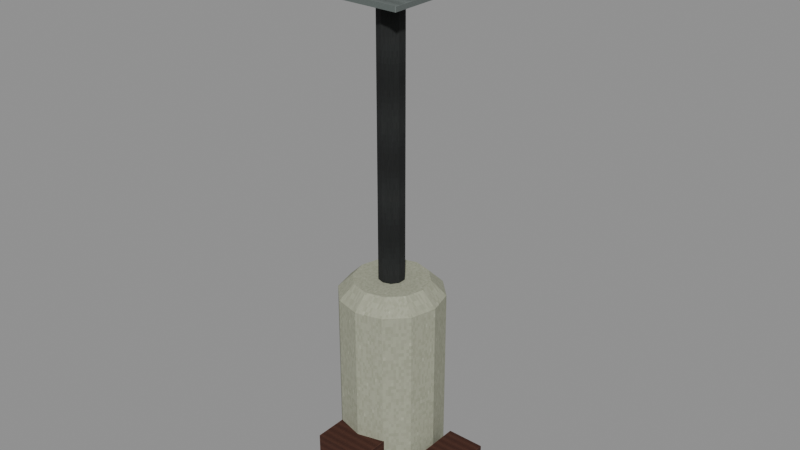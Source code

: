 # Source: level_trace_oil_waterheater.blend  (saved by Blender 5.0.118; exported with 4.5.12 LTS)
import bpy
from mathutils import Matrix  # noqa: F401  (used for matrix-valued properties, if any)

bpy.ops.wm.read_factory_settings(use_empty=True)
scene = bpy.context.scene
scene.name = 'Scene'

# ---- images (referenced by path relative to the original .blend; pixels are not part of the script)
import os
ASSET_DIR = os.environ.get("B2B_ASSET_DIR", "")  # directory of the original .blend (textures are referenced by path, not embedded)
HERE = os.path.dirname(os.path.abspath(__file__))  # packed textures are extracted next to this script under _unpacked/

def load_image(name, relpath, width, height, colorspace="sRGB"):
    """Load a texture the original file referenced (path relative to the .blend, or extracted next to this script)."""
    p = next((c for c in (os.path.join(HERE, relpath), os.path.join(ASSET_DIR, relpath)) if relpath and os.path.exists(c)), "")
    if p:
        img = bpy.data.images.load(p, check_existing=True)
        img.name = name
    else:  # same state as the original file: an image datablock whose file is absent (Cycles renders it pink)
        img = bpy.data.images.new(name, width, height)
        img.source = "FILE"
        img.filepath = "//" + (relpath or name)
    img.colorspace_settings.name = colorspace
    return img
img_original_enamel_diffuse = load_image('Original enamel diffuse', '_unpacked/Original_enamel_diffuse.c2e020d9.png', 64, 64, 'sRGB')
img_original_rust_diffuse = load_image('Original rust diffuse', '_unpacked/Original_rust_diffuse.e10dd3ec.png', 64, 64, 'sRGB')
img_original_iron_diffuse = load_image('Original iron diffuse', '_unpacked/Original_iron_diffuse.9011ac68.png', 64, 64, 'sRGB')
img_original_steel_diffuse = load_image('Original steel diffuse', '_unpacked/Original_steel_diffuse.0c379933.png', 64, 64, 'sRGB')
img_original_brass_diffuse = load_image('Original brass diffuse', '_unpacked/Original_brass_diffuse.58cbfc05.png', 64, 64, 'sRGB')

# ---- materials (node trees are filled in below, after node groups)
mat_rebuild_original_enamel = bpy.data.materials.new('Rebuild Original enamel')
mat_rebuild_original_rust = bpy.data.materials.new('Rebuild Original rust')
mat_rebuild_original_iron = bpy.data.materials.new('Rebuild Original iron')
mat_rebuild_original_steel = bpy.data.materials.new('Rebuild Original steel')
mat_rebuild_original_brass = bpy.data.materials.new('Rebuild Original brass')

# ---- material node trees
mat_rebuild_original_enamel.use_nodes = True; mat_rebuild_original_enamel.node_tree.nodes.clear()
_N = mat_rebuild_original_enamel.node_tree.nodes; _L = mat_rebuild_original_enamel.node_tree.links
n0 = _N.new('ShaderNodeBsdfPrincipled'); n0.name = 'Principled BSDF'; n0.location = (-200, 100)
n0.inputs[2].default_value = 0.88
n1 = _N.new('ShaderNodeOutputMaterial'); n1.name = 'Material Output'; n1.location = (200, 100)
n2 = _N.new('ShaderNodeTexImage'); n2.name = 'Image Texture'; n2.location = (0, 0)
n2.image = img_original_enamel_diffuse
n2.interpolation = 'Closest'
_L.new(n0.outputs[0], n1.inputs[0])
_L.new(n2.outputs[0], n0.inputs[0])
n1.is_active_output = True
mat_rebuild_original_rust.use_nodes = True; mat_rebuild_original_rust.node_tree.nodes.clear()
_N = mat_rebuild_original_rust.node_tree.nodes; _L = mat_rebuild_original_rust.node_tree.links
n0 = _N.new('ShaderNodeBsdfPrincipled'); n0.name = 'Principled BSDF'; n0.location = (-200, 100)
n0.inputs[2].default_value = 0.88
n1 = _N.new('ShaderNodeOutputMaterial'); n1.name = 'Material Output'; n1.location = (200, 100)
n2 = _N.new('ShaderNodeTexImage'); n2.name = 'Image Texture'; n2.location = (0, 0)
n2.image = img_original_rust_diffuse
n2.interpolation = 'Closest'
_L.new(n0.outputs[0], n1.inputs[0])
_L.new(n2.outputs[0], n0.inputs[0])
n1.is_active_output = True
mat_rebuild_original_iron.use_nodes = True; mat_rebuild_original_iron.node_tree.nodes.clear()
_N = mat_rebuild_original_iron.node_tree.nodes; _L = mat_rebuild_original_iron.node_tree.links
n0 = _N.new('ShaderNodeBsdfPrincipled'); n0.name = 'Principled BSDF'; n0.location = (-200, 100)
n0.inputs[2].default_value = 0.88
n1 = _N.new('ShaderNodeOutputMaterial'); n1.name = 'Material Output'; n1.location = (200, 100)
n2 = _N.new('ShaderNodeTexImage'); n2.name = 'Image Texture'; n2.location = (0, 0)
n2.image = img_original_iron_diffuse
n2.interpolation = 'Closest'
_L.new(n0.outputs[0], n1.inputs[0])
_L.new(n2.outputs[0], n0.inputs[0])
n1.is_active_output = True
mat_rebuild_original_steel.use_nodes = True; mat_rebuild_original_steel.node_tree.nodes.clear()
_N = mat_rebuild_original_steel.node_tree.nodes; _L = mat_rebuild_original_steel.node_tree.links
n0 = _N.new('ShaderNodeBsdfPrincipled'); n0.name = 'Principled BSDF'; n0.location = (-200, 100)
n0.inputs[2].default_value = 0.88
n1 = _N.new('ShaderNodeOutputMaterial'); n1.name = 'Material Output'; n1.location = (200, 100)
n2 = _N.new('ShaderNodeTexImage'); n2.name = 'Image Texture'; n2.location = (0, 0)
n2.image = img_original_steel_diffuse
n2.interpolation = 'Closest'
_L.new(n0.outputs[0], n1.inputs[0])
_L.new(n2.outputs[0], n0.inputs[0])
n1.is_active_output = True
mat_rebuild_original_brass.use_nodes = True; mat_rebuild_original_brass.node_tree.nodes.clear()
_N = mat_rebuild_original_brass.node_tree.nodes; _L = mat_rebuild_original_brass.node_tree.links
n0 = _N.new('ShaderNodeBsdfPrincipled'); n0.name = 'Principled BSDF'; n0.location = (-200, 100)
n0.inputs[2].default_value = 0.88
n1 = _N.new('ShaderNodeOutputMaterial'); n1.name = 'Material Output'; n1.location = (200, 100)
n2 = _N.new('ShaderNodeTexImage'); n2.name = 'Image Texture'; n2.location = (0, 0)
n2.image = img_original_brass_diffuse
n2.interpolation = 'Closest'
_L.new(n0.outputs[0], n1.inputs[0])
_L.new(n2.outputs[0], n0.inputs[0])
n1.is_active_output = True

# ---- meshes
me_oil_water_heater_jacket = bpy.data.meshes.new('Oil water heater jacket')
me_oil_water_heater_jacket.from_pydata([(0.27, 0.0, 0.0), (0.2338, 0.135, 0.0), (0.135, 0.2338, 0.0), (1.653e-17, 0.27, 0.0), (-0.135, 0.2338, 0.0), (-0.2338, 0.135, 0.0), (-0.27, 3.307e-17, 0.0), (-0.2338, -0.135, 0.0), (-0.135, -0.2338, 0.0), (-4.96e-17, -0.27, 0.0), (0.135, -0.2338, 0.0), (0.2338, -0.135, 0.0), (0.32, 0.0, 0.12), (0.2771, 0.16, 0.12), (0.16, 0.2771, 0.12), (1.959e-17, 0.32, 0.12), (-0.16, 0.2771, 0.12), (-0.2771, 0.16, 0.12), (-0.32, 3.919e-17, 0.12), (-0.2771, -0.16, 0.12), (-0.16, -0.2771, 0.12), (-5.878e-17, -0.32, 0.12), (0.16, -0.2771, 0.12), (0.2771, -0.16, 0.12), (0.32, 0.0, 1.27), (0.2771, 0.16, 1.27), (0.16, 0.2771, 1.27), (1.959e-17, 0.32, 1.27), (-0.16, 0.2771, 1.27), (-0.2771, 0.16, 1.27), (-0.32, 3.919e-17, 1.27), (-0.2771, -0.16, 1.27), (-0.16, -0.2771, 1.27), (-5.878e-17, -0.32, 1.27), (0.16, -0.2771, 1.27), (0.2771, -0.16, 1.27), (0.23, 0.0, 1.36), (0.1992, 0.115, 1.36), (0.115, 0.1992, 1.36), (1.408e-17, 0.23, 1.36), (-0.115, 0.1992, 1.36), (-0.1992, 0.115, 1.36), (-0.23, 2.817e-17, 1.36), (-0.1992, -0.115, 1.36), (-0.115, -0.1992, 1.36), (-4.225e-17, -0.23, 1.36), (0.115, -0.1992, 1.36), (0.1992, -0.115, 1.36), (-0.165, -0.475, 0.175), (-0.165, -0.475, 0.425), (-0.165, -0.225, 0.175), (-0.165, -0.225, 0.425), (0.165, -0.475, 0.175), (0.165, -0.475, 0.425), (0.165, -0.225, 0.175), (0.165, -0.225, 0.425), (0.0, 0.08, 1.36), (-0.04702, 0.06472, 1.36), (-0.07608, 0.02472, 1.36), (-0.07608, -0.02472, 1.36), (-0.04702, -0.06472, 1.36), (-9.797e-18, -0.08, 1.36), (0.04702, -0.06472, 1.36), (0.07608, -0.02472, 1.36), (0.07608, 0.02472, 1.36), (0.04702, 0.06472, 1.36), (0.0, 0.08, 3.55), (-0.04702, 0.06472, 3.55), (-0.07608, 0.02472, 3.55), (-0.07608, -0.02472, 3.55), (-0.04702, -0.06472, 3.55), (-9.797e-18, -0.08, 3.55), (0.04702, -0.06472, 3.55), (0.07608, -0.02472, 3.55), (0.07608, 0.02472, 3.55), (0.04702, 0.06472, 3.55), (-0.2, -0.2, 3.005), (-0.2, -0.2, 3.035), (-0.2, 0.2, 3.005), (-0.2, 0.2, 3.035), (0.2, -0.2, 3.005), (0.2, -0.2, 3.035), (0.2, 0.2, 3.005), (0.2, 0.2, 3.035), (0.355, -0.125, 0.0), (0.355, -0.125, 0.36), (0.355, 0.125, 0.0), (0.355, 0.125, 0.36), (0.585, -0.125, 0.0), (0.585, -0.125, 0.36), (0.585, 0.125, 0.0), (0.585, 0.125, 0.36), (0.458, 0.0009569, 0.2), (0.464, 0.0004785, 0.1896), (0.476, -0.0004785, 0.1896), (0.482, -0.0009569, 0.2), (0.476, -0.0004785, 0.2104), (0.464, 0.0004785, 0.2104), (0.438, -0.249, 0.2), (0.444, -0.2495, 0.1896), (0.456, -0.2505, 0.1896), (0.462, -0.251, 0.2), (0.456, -0.2505, 0.2104), (0.444, -0.2495, 0.2104), (0.4445, -0.2393, 0.2), (0.4473, -0.2447, 0.1896), (0.4527, -0.2553, 0.1896), (0.4555, -0.2607, 0.2), (0.4527, -0.2553, 0.2104), (0.4473, -0.2447, 0.2104), (-0.005461, -0.4693, 0.2), (-0.002731, -0.4747, 0.1896), (0.002731, -0.4853, 0.1896), (0.005461, -0.4907, 0.2), (0.002731, -0.4853, 0.2104), (-0.002731, -0.4747, 0.2104)], [], [(0, 1, 13, 12), (1, 2, 14, 13), (2, 3, 15, 14), (3, 4, 16, 15), (4, 5, 17, 16), (5, 6, 18, 17), (6, 7, 19, 18), (7, 8, 20, 19), (8, 9, 21, 20), (9, 10, 22, 21), (10, 11, 23, 22), (11, 0, 12, 23), (12, 13, 25, 24), (13, 14, 26, 25), (14, 15, 27, 26), (15, 16, 28, 27), (16, 17, 29, 28), (17, 18, 30, 29), (18, 19, 31, 30), (19, 20, 32, 31), (20, 21, 33, 32), (21, 22, 34, 33), (22, 23, 35, 34), (23, 12, 24, 35), (24, 25, 37, 36), (25, 26, 38, 37), (26, 27, 39, 38), (27, 28, 40, 39), (28, 29, 41, 40), (29, 30, 42, 41), (30, 31, 43, 42), (31, 32, 44, 43), (32, 33, 45, 44), (33, 34, 46, 45), (34, 35, 47, 46), (35, 24, 36, 47), (11, 10, 9, 8, 7, 6, 5, 4, 3, 2, 1, 0), (36, 37, 38, 39, 40, 41, 42, 43, 44, 45, 46, 47), (48, 49, 51, 50), (50, 51, 55, 54), (54, 55, 53, 52), (52, 53, 49, 48), (50, 54, 52, 48), (55, 51, 49, 53), (65, 64, 63, 62, 61, 60, 59, 58, 57, 56), (66, 67, 68, 69, 70, 71, 72, 73, 74, 75), (56, 57, 67, 66), (57, 58, 68, 67), (58, 59, 69, 68), (59, 60, 70, 69), (60, 61, 71, 70), (61, 62, 72, 71), (62, 63, 73, 72), (63, 64, 74, 73), (64, 65, 75, 74), (65, 56, 66, 75), (76, 77, 79, 78), (78, 79, 83, 82), (82, 83, 81, 80), (80, 81, 77, 76), (78, 82, 80, 76), (83, 79, 77, 81), (84, 85, 87, 86), (86, 87, 91, 90), (90, 91, 89, 88), (88, 89, 85, 84), (86, 90, 88, 84), (91, 87, 85, 89), (97, 96, 95, 94, 93, 92), (98, 99, 100, 101, 102, 103), (92, 93, 99, 98), (93, 94, 100, 99), (94, 95, 101, 100), (95, 96, 102, 101), (96, 97, 103, 102), (97, 92, 98, 103), (109, 108, 107, 106, 105, 104), (110, 111, 112, 113, 114, 115), (104, 105, 111, 110), (105, 106, 112, 111), (106, 107, 113, 112), (107, 108, 114, 113), (108, 109, 115, 114), (109, 104, 110, 115)])
me_oil_water_heater_jacket.polygons.foreach_set('material_index', [0, 0, 0, 0, 0, 0, 0, 0, 0, 0, 0, 0, 0, 0, 0, 0, 0, 0, 0, 0, 0, 0, 0, 0, 0, 0, 0, 0, 0, 0, 0, 0, 0, 0, 0, 0, 0, 0, 1, 1, 1, 1, 1, 1, 2, 2, 2, 2, 2, 2, 2, 2, 2, 2, 2, 2, 3, 3, 3, 3, 3, 3, 1, 1, 1, 1, 1, 1, 4, 4, 4, 4, 4, 4, 4, 4, 4, 4, 4, 4, 4, 4, 4, 4])
_uv = me_oil_water_heater_jacket.uv_layers.new(name='UVMap')
_uv.uv.foreach_set('vector', [0.5, 0.025, 0.7004, 0.025, 0.7375, 0.1088, 0.5, 0.1088, 0.7004, 0.025, 0.8471, 0.025, 0.9114, 0.1088, 0.7375, 0.1088, 0.7004, 0.025, 0.5, 0.025, 0.5, 0.1088, 0.7375, 0.1088, 0.5, 0.025, 0.2996, 0.025, 0.2625, 0.1088, 0.5, 0.1088, 0.8471, 0.025, 0.7004, 0.025, 0.7375, 0.1088, 0.9114, 0.1088, 0.7004, 0.025, 0.5, 0.025, 0.5, 0.1088, 0.7375, 0.1088, 0.5, 0.025, 0.2996, 0.025, 0.2625, 0.1088, 0.5, 0.1088, 0.2996, 0.025, 0.1529, 0.025, 0.08864, 0.1088, 0.2625, 0.1088, 0.2996, 0.025, 0.5, 0.025, 0.5, 0.1088, 0.2625, 0.1088, 0.5, 0.025, 0.7004, 0.025, 0.7375, 0.1088, 0.5, 0.1088, 0.1529, 0.025, 0.2996, 0.025, 0.2625, 0.1088, 0.08864, 0.1088, 0.2996, 0.025, 0.5, 0.025, 0.5, 0.1088, 0.2625, 0.1088, 0.5, 0.1088, 0.7375, 0.1088, 0.7375, 0.9121, 0.5, 0.9121, 0.7375, 0.1088, 0.9114, 0.1088, 0.9114, 0.9121, 0.7375, 0.9121, 0.7375, 0.1088, 0.5, 0.1088, 0.5, 0.9121, 0.7375, 0.9121, 0.5, 0.1088, 0.2625, 0.1088, 0.2625, 0.9121, 0.5, 0.9121, 0.9114, 0.1088, 0.7375, 0.1088, 0.7375, 0.9121, 0.9114, 0.9121, 0.7375, 0.1088, 0.5, 0.1088, 0.5, 0.9121, 0.7375, 0.9121, 0.5, 0.1088, 0.2625, 0.1088, 0.2625, 0.9121, 0.5, 0.9121, 0.2625, 0.1088, 0.08864, 0.1088, 0.08864, 0.9121, 0.2625, 0.9121, 0.2625, 0.1088, 0.5, 0.1088, 0.5, 0.9121, 0.2625, 0.9121, 0.5, 0.1088, 0.7375, 0.1088, 0.7375, 0.9121, 0.5, 0.9121, 0.08864, 0.1088, 0.2625, 0.1088, 0.2625, 0.9121, 0.08864, 0.9121, 0.2625, 0.1088, 0.5, 0.1088, 0.5, 0.9121, 0.2625, 0.9121, 0.5, 0.9121, 0.7375, 0.9121, 0.6707, 0.975, 0.5, 0.975, 0.9114, 0.7375, 0.7375, 0.9114, 0.6707, 0.7957, 0.7957, 0.6707, 0.7375, 0.9121, 0.5, 0.9121, 0.5, 0.975, 0.6707, 0.975, 0.5, 0.9121, 0.2625, 0.9121, 0.3293, 0.975, 0.5, 0.975, 0.2625, 0.9114, 0.08864, 0.7375, 0.2043, 0.6707, 0.3293, 0.7957, 0.7375, 0.9121, 0.5, 0.9121, 0.5, 0.975, 0.6707, 0.975, 0.5, 0.9121, 0.2625, 0.9121, 0.3293, 0.975, 0.5, 0.975, 0.08864, 0.2625, 0.2625, 0.08864, 0.3293, 0.2043, 0.2043, 0.3293, 0.2625, 0.9121, 0.5, 0.9121, 0.5, 0.975, 0.3293, 0.975, 0.5, 0.9121, 0.7375, 0.9121, 0.6707, 0.975, 0.5, 0.975, 0.7375, 0.08864, 0.9114, 0.2625, 0.7957, 0.3293, 0.6707, 0.2043, 0.2625, 0.9121, 0.5, 0.9121, 0.5, 0.975, 0.3293, 0.975, 0.8471, 0.2996, 0.7004, 0.1529, 0.5, 0.09922, 0.2996, 0.1529, 0.1529, 0.2996, 0.09922, 0.5, 0.1529, 0.7004, 0.2996, 0.8471, 0.5, 0.9008, 0.7004, 0.8471, 0.8471, 0.7004, 0.9008, 0.5, 0.8414, 0.5, 0.7957, 0.6707, 0.6707, 0.7957, 0.5, 0.8414, 0.3293, 0.7957, 0.2043, 0.6707, 0.1586, 0.5, 0.2043, 0.3293, 0.3293, 0.2043, 0.5, 0.1586, 0.6707, 0.2043, 0.7957, 0.3293, 0.025, 0.025, 0.025, 0.975, 0.975, 0.975, 0.975, 0.025, 0.025, 0.025, 0.025, 0.975, 0.975, 0.975, 0.975, 0.025, 0.975, 0.025, 0.975, 0.975, 0.025, 0.975, 0.025, 0.025, 0.975, 0.025, 0.975, 0.975, 0.025, 0.975, 0.025, 0.025, 0.025, 0.975, 0.975, 0.975, 0.975, 0.025, 0.025, 0.025, 0.975, 0.975, 0.025, 0.975, 0.025, 0.025, 0.975, 0.025, 0.7936, 0.8843, 0.975, 0.6468, 0.975, 0.3532, 0.7936, 0.1157, 0.5, 0.025, 0.2064, 0.1157, 0.025, 0.3532, 0.025, 0.6468, 0.2064, 0.8843, 0.5, 0.975, 0.5, 0.975, 0.2064, 0.8843, 0.025, 0.6468, 0.025, 0.3532, 0.2064, 0.1157, 0.5, 0.025, 0.7936, 0.1157, 0.975, 0.3532, 0.975, 0.6468, 0.7936, 0.8843, 0.5, 0.025, 0.2064, 0.025, 0.2064, 0.975, 0.5, 0.975, 0.8843, 0.025, 0.6468, 0.025, 0.6468, 0.975, 0.8843, 0.975, 0.6468, 0.025, 0.3532, 0.025, 0.3532, 0.975, 0.6468, 0.975, 0.3532, 0.025, 0.1157, 0.025, 0.1157, 0.975, 0.3532, 0.975, 0.2064, 0.025, 0.5, 0.025, 0.5, 0.975, 0.2064, 0.975, 0.5, 0.025, 0.7936, 0.025, 0.7936, 0.975, 0.5, 0.975, 0.1157, 0.025, 0.3532, 0.025, 0.3532, 0.975, 0.1157, 0.975, 0.3532, 0.025, 0.6468, 0.025, 0.6468, 0.975, 0.3532, 0.975, 0.6468, 0.025, 0.8843, 0.025, 0.8843, 0.975, 0.6468, 0.975, 0.7936, 0.025, 0.5, 0.025, 0.5, 0.975, 0.7936, 0.975, 0.025, 0.025, 0.025, 0.975, 0.975, 0.975, 0.975, 0.025, 0.025, 0.025, 0.025, 0.975, 0.975, 0.975, 0.975, 0.025, 0.975, 0.025, 0.975, 0.975, 0.025, 0.975, 0.025, 0.025, 0.975, 0.025, 0.975, 0.975, 0.025, 0.975, 0.025, 0.025, 0.025, 0.975, 0.975, 0.975, 0.975, 0.025, 0.025, 0.025, 0.975, 0.975, 0.025, 0.975, 0.025, 0.025, 0.975, 0.025, 0.025, 0.025, 0.025, 0.975, 0.975, 0.975, 0.975, 0.025, 0.025, 0.025, 0.025, 0.975, 0.975, 0.975, 0.975, 0.025, 0.975, 0.025, 0.975, 0.975, 0.025, 0.975, 0.025, 0.025, 0.975, 0.025, 0.975, 0.975, 0.025, 0.975, 0.025, 0.025, 0.025, 0.975, 0.975, 0.975, 0.975, 0.025, 0.025, 0.025, 0.975, 0.975, 0.025, 0.975, 0.025, 0.025, 0.975, 0.025, 0.5869, 0.975, 0.8456, 0.975, 0.975, 0.5, 0.8456, 0.025, 0.5869, 0.025, 0.4576, 0.5, 0.025, 0.5, 0.1544, 0.025, 0.4131, 0.025, 0.5424, 0.5, 0.4131, 0.975, 0.1544, 0.975, 0.975, 0.5, 0.9732, 0.025, 0.03041, 0.025, 0.03222, 0.5, 0.5869, 0.9732, 0.8456, 0.9696, 0.4131, 0.0268, 0.1544, 0.03041, 0.9696, 0.025, 0.9678, 0.5, 0.025, 0.5, 0.0268, 0.025, 0.9678, 0.5, 0.9696, 0.975, 0.0268, 0.975, 0.025, 0.5, 0.8456, 0.9696, 0.5869, 0.9732, 0.1544, 0.03041, 0.4131, 0.0268, 0.9732, 0.975, 0.975, 0.5, 0.03222, 0.5, 0.03041, 0.975, 0.9548, 0.975, 0.9144, 0.975, 0.8942, 0.5, 0.9144, 0.025, 0.9548, 0.025, 0.975, 0.5, 0.1058, 0.5, 0.08557, 0.025, 0.04519, 0.025, 0.025, 0.5, 0.04519, 0.975, 0.08557, 0.975, 0.9525, 0.5, 0.9581, 0.025, 0.03063, 0.025, 0.025, 0.5, 0.9581, 0.9548, 0.9694, 0.9144, 0.04188, 0.04519, 0.03063, 0.08557, 0.9694, 0.025, 0.975, 0.5, 0.04751, 0.5, 0.04188, 0.025, 0.975, 0.5, 0.9694, 0.975, 0.04188, 0.975, 0.04751, 0.5, 0.9694, 0.9144, 0.9581, 0.9548, 0.03063, 0.08557, 0.04188, 0.04519, 0.9581, 0.975, 0.9525, 0.5, 0.025, 0.5, 0.03063, 0.975])
me_oil_water_heater_jacket.materials.append(mat_rebuild_original_enamel)
me_oil_water_heater_jacket.materials.append(mat_rebuild_original_rust)
me_oil_water_heater_jacket.materials.append(mat_rebuild_original_iron)
me_oil_water_heater_jacket.materials.append(mat_rebuild_original_steel)
me_oil_water_heater_jacket.materials.append(mat_rebuild_original_brass)
me_oil_water_heater_jacket.update()

# ---- objects
ob_level_trace_oil_waterheater = bpy.data.objects.new('level_trace_oil_waterheater', me_oil_water_heater_jacket)

# ---- transforms, parenting, visibility, modifiers, constraints
ob_level_trace_oil_waterheater.location = (0.0, 0.0, 0.0)
_vg = ob_level_trace_oil_waterheater.vertex_groups.new(name='Oil water heater jacket')
_vg = ob_level_trace_oil_waterheater.vertex_groups.new(name='Oil burner service housing')
_vg = ob_level_trace_oil_waterheater.vertex_groups.new(name='Flue with visible wall brackets 0')
_vg = ob_level_trace_oil_waterheater.vertex_groups.new(name='Flue roof flashing')
_vg = ob_level_trace_oil_waterheater.vertex_groups.new(name='Oil can')
_vg = ob_level_trace_oil_waterheater.vertex_groups.new(name='Oil supply line 0')
_vg = ob_level_trace_oil_waterheater.vertex_groups.new(name='Oil supply line 1')

# ---- collection membership
scene.collection.objects.link(ob_level_trace_oil_waterheater)

# ---- scene / render settings (as saved in the file)
scene.frame_start = 1; scene.frame_end = 250; scene.frame_set(1)
scene.render.engine = 'BLENDER_EEVEE_NEXT'
scene.render.bake_bias = 0.0
scene.render.bake_samples = 0
scene.cycles.sampling_pattern = 'TABULATED_SOBOL'
scene.eevee.use_volume_custom_range = False
bpy.context.view_layer.update()

# ---- added for rendering (the .blend has no active camera and no usable light): camera, sun + grey world if the file has none
cam_auto = bpy.data.cameras.new('AutoCamera')
cam_auto.lens = 50.0
cam_auto.sensor_width = 36.0
cam_auto.clip_end = 1000.0
ob_auto_camera = bpy.data.objects.new('AutoCamera', cam_auto)
scene.collection.objects.link(ob_auto_camera)
ob_auto_camera.location = (3.60409, -4.25126, 4.55228)
ob_auto_camera.rotation_euler = (1.09748, -7.21219e-08, 0.694738)
scene.camera = ob_auto_camera
light_auto_sun = bpy.data.lights.new('AutoSun', 'SUN')
light_auto_sun.energy = 3.0
light_auto_sun.angle = 0.0523599
ob_auto_sun = bpy.data.objects.new('AutoSun', light_auto_sun)
scene.collection.objects.link(ob_auto_sun)
ob_auto_sun.rotation_euler = (0.872665, 0.174533, 0.523599)
if scene.world is None:
    world_auto = bpy.data.worlds.new('AutoWorld')
    world_auto.color = (0.3, 0.3, 0.3)
    scene.world = world_auto
bpy.context.view_layer.update()
